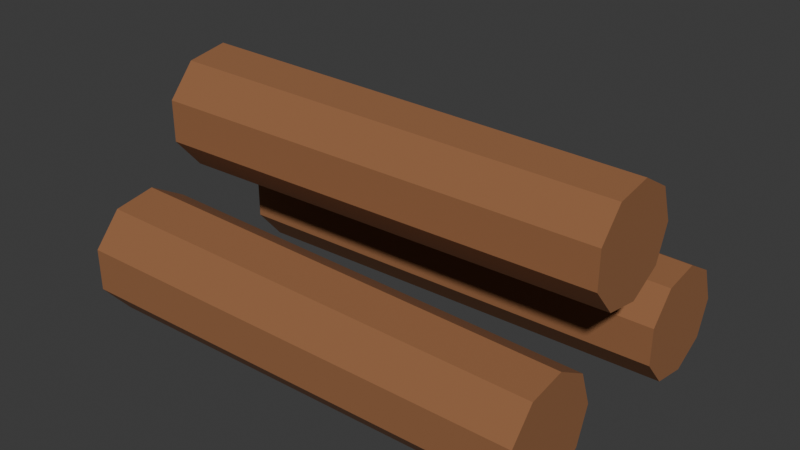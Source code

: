 # Source: log_stack.blend  (saved by Blender 4.5.90; exported with 4.5.12 LTS)
import bpy
from mathutils import Matrix  # noqa: F401  (used for matrix-valued properties, if any)

bpy.ops.wm.read_factory_settings(use_empty=True)
scene = bpy.context.scene
scene.name = 'Scene'

# ---- collections
col_collection = bpy.data.collections.new('Collection'); scene.collection.children.link(col_collection)

# ---- materials (node trees are filled in below, after node groups)
mat_alfa_wood_001 = bpy.data.materials.new('Alfa_wood.001')
mat_alfa_wood_001.diffuse_color = (0.2961, 0.1248, 0.04971, 1.0)

# ---- material node trees
mat_alfa_wood_001.use_nodes = True; mat_alfa_wood_001.node_tree.nodes.clear()
_N = mat_alfa_wood_001.node_tree.nodes; _L = mat_alfa_wood_001.node_tree.links
n0 = _N.new('ShaderNodeBsdfPrincipled'); n0.name = 'Principled BSDF'; n0.location = (-200, 100)
n0.inputs[0].default_value = (0.2961, 0.1248, 0.04971, 1.0)
n0.inputs[2].default_value = 0.9
n1 = _N.new('ShaderNodeOutputMaterial'); n1.name = 'Material Output'; n1.location = (200, 100)
_L.new(n0.outputs[0], n1.inputs[0])
n1.is_active_output = True

# ---- world
world_world = bpy.data.worlds.new('World'); scene.world = world_world
world_world.use_nodes = True; world_world.node_tree.nodes.clear()
_N = world_world.node_tree.nodes; _L = world_world.node_tree.links
n0 = _N.new('ShaderNodeOutputWorld'); n0.name = 'World Output'; n0.location = (200, 100)
n1 = _N.new('ShaderNodeBackground'); n1.name = 'Background'; n1.location = (-200, 100)
n1.inputs[0].default_value = (0.05088, 0.05088, 0.05088, 1.0)
_L.new(n1.outputs[0], n0.inputs[0])
n0.is_active_output = True
world_world.color = (0.05088, 0.05088, 0.05088)
world_world.sun_shadow_jitter_overblur = 0.0

# ---- meshes
me_cone_004 = bpy.data.meshes.new('Cone.004')
me_cone_004.from_pydata([(0.0, 0.12, -0.45), (0.0, 0.105, 0.45), (0.07713, 0.09193, -0.45), (0.06749, 0.08043, 0.45), (0.1182, 0.02084, -0.45), (0.1034, 0.01823, 0.45), (0.1039, -0.06, -0.45), (0.09093, -0.0525, 0.45), (0.04104, -0.1128, -0.45), (0.03591, -0.09867, 0.45), (-0.04104, -0.1128, -0.45), (-0.03591, -0.09867, 0.45), (-0.1039, -0.06, -0.45), (-0.09093, -0.0525, 0.45), (-0.1182, 0.02084, -0.45), (-0.1034, 0.01823, 0.45), (-0.07713, 0.09193, -0.45), (-0.06749, 0.08043, 0.45)], [], [(0, 1, 3, 2), (2, 3, 5, 4), (4, 5, 7, 6), (6, 7, 9, 8), (8, 9, 11, 10), (10, 11, 13, 12), (12, 13, 15, 14), (3, 1, 17, 15, 13, 11, 9, 7, 5), (14, 15, 17, 16), (16, 17, 1, 0), (0, 2, 4, 6, 8, 10, 12, 14, 16)])
_uv = me_cone_004.uv_layers.new(name='UVMap')
_uv.uv.foreach_set('vector', [1.0, 0.5, 1.0, 1.0, 0.8889, 1.0, 0.8889, 0.5, 0.8889, 0.5, 0.8889, 1.0, 0.7778, 1.0, 0.7778, 0.5, 0.7778, 0.5, 0.7778, 1.0, 0.6667, 1.0, 0.6667, 0.5, 0.6667, 0.5, 0.6667, 1.0, 0.5556, 1.0, 0.5556, 0.5, 0.5556, 0.5, 0.5556, 1.0, 0.4444, 1.0, 0.4444, 0.5, 0.4444, 0.5, 0.4444, 1.0, 0.3333, 1.0, 0.3333, 0.5, 0.3333, 0.5, 0.3333, 1.0, 0.2222, 1.0, 0.2222, 0.5, 0.4043, 0.4339, 0.25, 0.49, 0.09573, 0.4339, 0.01365, 0.2917, 0.04215, 0.13, 0.1679, 0.02447, 0.3321, 0.02447, 0.4578, 0.13, 0.4864, 0.2917, 0.2222, 0.5, 0.2222, 1.0, 0.1111, 1.0, 0.1111, 0.5, 0.1111, 0.5, 0.1111, 1.0, 4.47e-08, 1.0, 4.47e-08, 0.5, 0.75, 0.49, 0.9043, 0.4339, 0.9864, 0.2917, 0.9578, 0.13, 0.8321, 0.02447, 0.6679, 0.02447, 0.5422, 0.13, 0.5136, 0.2917, 0.5957, 0.4339])
me_cone_004.materials.append(mat_alfa_wood_001)
me_cone_004.update()
me_cone_005 = bpy.data.meshes.new('Cone.005')
me_cone_005.from_pydata([(0.0, 0.12, -0.45), (0.0, 0.105, 0.45), (0.07713, 0.09193, -0.45), (0.06749, 0.08043, 0.45), (0.1182, 0.02084, -0.45), (0.1034, 0.01823, 0.45), (0.1039, -0.06, -0.45), (0.09093, -0.0525, 0.45), (0.04104, -0.1128, -0.45), (0.03591, -0.09867, 0.45), (-0.04104, -0.1128, -0.45), (-0.03591, -0.09867, 0.45), (-0.1039, -0.06, -0.45), (-0.09093, -0.0525, 0.45), (-0.1182, 0.02084, -0.45), (-0.1034, 0.01823, 0.45), (-0.07713, 0.09193, -0.45), (-0.06749, 0.08043, 0.45)], [], [(0, 1, 3, 2), (2, 3, 5, 4), (4, 5, 7, 6), (6, 7, 9, 8), (8, 9, 11, 10), (10, 11, 13, 12), (12, 13, 15, 14), (3, 1, 17, 15, 13, 11, 9, 7, 5), (14, 15, 17, 16), (16, 17, 1, 0), (0, 2, 4, 6, 8, 10, 12, 14, 16)])
_uv = me_cone_005.uv_layers.new(name='UVMap')
_uv.uv.foreach_set('vector', [1.0, 0.5, 1.0, 1.0, 0.8889, 1.0, 0.8889, 0.5, 0.8889, 0.5, 0.8889, 1.0, 0.7778, 1.0, 0.7778, 0.5, 0.7778, 0.5, 0.7778, 1.0, 0.6667, 1.0, 0.6667, 0.5, 0.6667, 0.5, 0.6667, 1.0, 0.5556, 1.0, 0.5556, 0.5, 0.5556, 0.5, 0.5556, 1.0, 0.4444, 1.0, 0.4444, 0.5, 0.4444, 0.5, 0.4444, 1.0, 0.3333, 1.0, 0.3333, 0.5, 0.3333, 0.5, 0.3333, 1.0, 0.2222, 1.0, 0.2222, 0.5, 0.4043, 0.4339, 0.25, 0.49, 0.09573, 0.4339, 0.01365, 0.2917, 0.04215, 0.13, 0.1679, 0.02447, 0.3321, 0.02447, 0.4578, 0.13, 0.4864, 0.2917, 0.2222, 0.5, 0.2222, 1.0, 0.1111, 1.0, 0.1111, 0.5, 0.1111, 0.5, 0.1111, 1.0, 4.47e-08, 1.0, 4.47e-08, 0.5, 0.75, 0.49, 0.9043, 0.4339, 0.9864, 0.2917, 0.9578, 0.13, 0.8321, 0.02447, 0.6679, 0.02447, 0.5422, 0.13, 0.5136, 0.2917, 0.5957, 0.4339])
me_cone_005.materials.append(mat_alfa_wood_001)
me_cone_005.update()
me_cone_006 = bpy.data.meshes.new('Cone.006')
me_cone_006.from_pydata([(0.0, 0.12, -0.45), (0.0, 0.105, 0.45), (0.07713, 0.09193, -0.45), (0.06749, 0.08043, 0.45), (0.1182, 0.02084, -0.45), (0.1034, 0.01823, 0.45), (0.1039, -0.06, -0.45), (0.09093, -0.0525, 0.45), (0.04104, -0.1128, -0.45), (0.03591, -0.09867, 0.45), (-0.04104, -0.1128, -0.45), (-0.03591, -0.09867, 0.45), (-0.1039, -0.06, -0.45), (-0.09093, -0.0525, 0.45), (-0.1182, 0.02084, -0.45), (-0.1034, 0.01823, 0.45), (-0.07713, 0.09193, -0.45), (-0.06749, 0.08043, 0.45)], [], [(0, 1, 3, 2), (2, 3, 5, 4), (4, 5, 7, 6), (6, 7, 9, 8), (8, 9, 11, 10), (10, 11, 13, 12), (12, 13, 15, 14), (3, 1, 17, 15, 13, 11, 9, 7, 5), (14, 15, 17, 16), (16, 17, 1, 0), (0, 2, 4, 6, 8, 10, 12, 14, 16)])
_uv = me_cone_006.uv_layers.new(name='UVMap')
_uv.uv.foreach_set('vector', [1.0, 0.5, 1.0, 1.0, 0.8889, 1.0, 0.8889, 0.5, 0.8889, 0.5, 0.8889, 1.0, 0.7778, 1.0, 0.7778, 0.5, 0.7778, 0.5, 0.7778, 1.0, 0.6667, 1.0, 0.6667, 0.5, 0.6667, 0.5, 0.6667, 1.0, 0.5556, 1.0, 0.5556, 0.5, 0.5556, 0.5, 0.5556, 1.0, 0.4444, 1.0, 0.4444, 0.5, 0.4444, 0.5, 0.4444, 1.0, 0.3333, 1.0, 0.3333, 0.5, 0.3333, 0.5, 0.3333, 1.0, 0.2222, 1.0, 0.2222, 0.5, 0.4043, 0.4339, 0.25, 0.49, 0.09573, 0.4339, 0.01365, 0.2917, 0.04215, 0.13, 0.1679, 0.02447, 0.3321, 0.02447, 0.4578, 0.13, 0.4864, 0.2917, 0.2222, 0.5, 0.2222, 1.0, 0.1111, 1.0, 0.1111, 0.5, 0.1111, 0.5, 0.1111, 1.0, 4.47e-08, 1.0, 4.47e-08, 0.5, 0.75, 0.49, 0.9043, 0.4339, 0.9864, 0.2917, 0.9578, 0.13, 0.8321, 0.02447, 0.6679, 0.02447, 0.5422, 0.13, 0.5136, 0.2917, 0.5957, 0.4339])
me_cone_006.materials.append(mat_alfa_wood_001)
me_cone_006.update()

# ---- objects
ob_cut_log = bpy.data.objects.new('Cut log', me_cone_004)
ob_cut_log_001 = bpy.data.objects.new('Cut log.001', me_cone_005)
ob_cut_log_002 = bpy.data.objects.new('Cut log.002', me_cone_006)

# ---- transforms, parenting, visibility, modifiers, constraints
ob_cut_log.location = (0.0, 0.2, 0.1182)
ob_cut_log.rotation_euler = (0.0, 1.571, 0.0)
ob_cut_log_001.location = (0.0, -0.2, 0.1182)
ob_cut_log_001.rotation_euler = (0.0, 1.571, 0.0)
ob_cut_log_002.location = (0.0, 0.0, 0.3482)
ob_cut_log_002.rotation_euler = (0.0, 1.571, 0.0)

# ---- collection membership
col_collection.objects.link(ob_cut_log)
col_collection.objects.link(ob_cut_log_001)
col_collection.objects.link(ob_cut_log_002)

# ---- scene / render settings (as saved in the file)
scene.frame_start = 1; scene.frame_end = 250; scene.frame_set(1)
scene.render.engine = 'BLENDER_EEVEE_NEXT'
bpy.context.view_layer.update()

# ---- added for rendering (the .blend has no active camera and no usable light): camera, sun
cam_auto = bpy.data.cameras.new('AutoCamera')
cam_auto.lens = 50.0
cam_auto.sensor_width = 36.0
cam_auto.clip_end = 1000.0
ob_auto_camera = bpy.data.objects.new('AutoCamera', cam_auto)
scene.collection.objects.link(ob_auto_camera)
ob_auto_camera.location = (1.10559, -1.32308, 1.11765)
ob_auto_camera.rotation_euler = (1.09748, -7.21219e-08, 0.694738)
scene.camera = ob_auto_camera
light_auto_sun = bpy.data.lights.new('AutoSun', 'SUN')
light_auto_sun.energy = 3.0
light_auto_sun.angle = 0.0523599
ob_auto_sun = bpy.data.objects.new('AutoSun', light_auto_sun)
scene.collection.objects.link(ob_auto_sun)
ob_auto_sun.rotation_euler = (0.872665, 0.174533, 0.523599)
bpy.context.view_layer.update()
